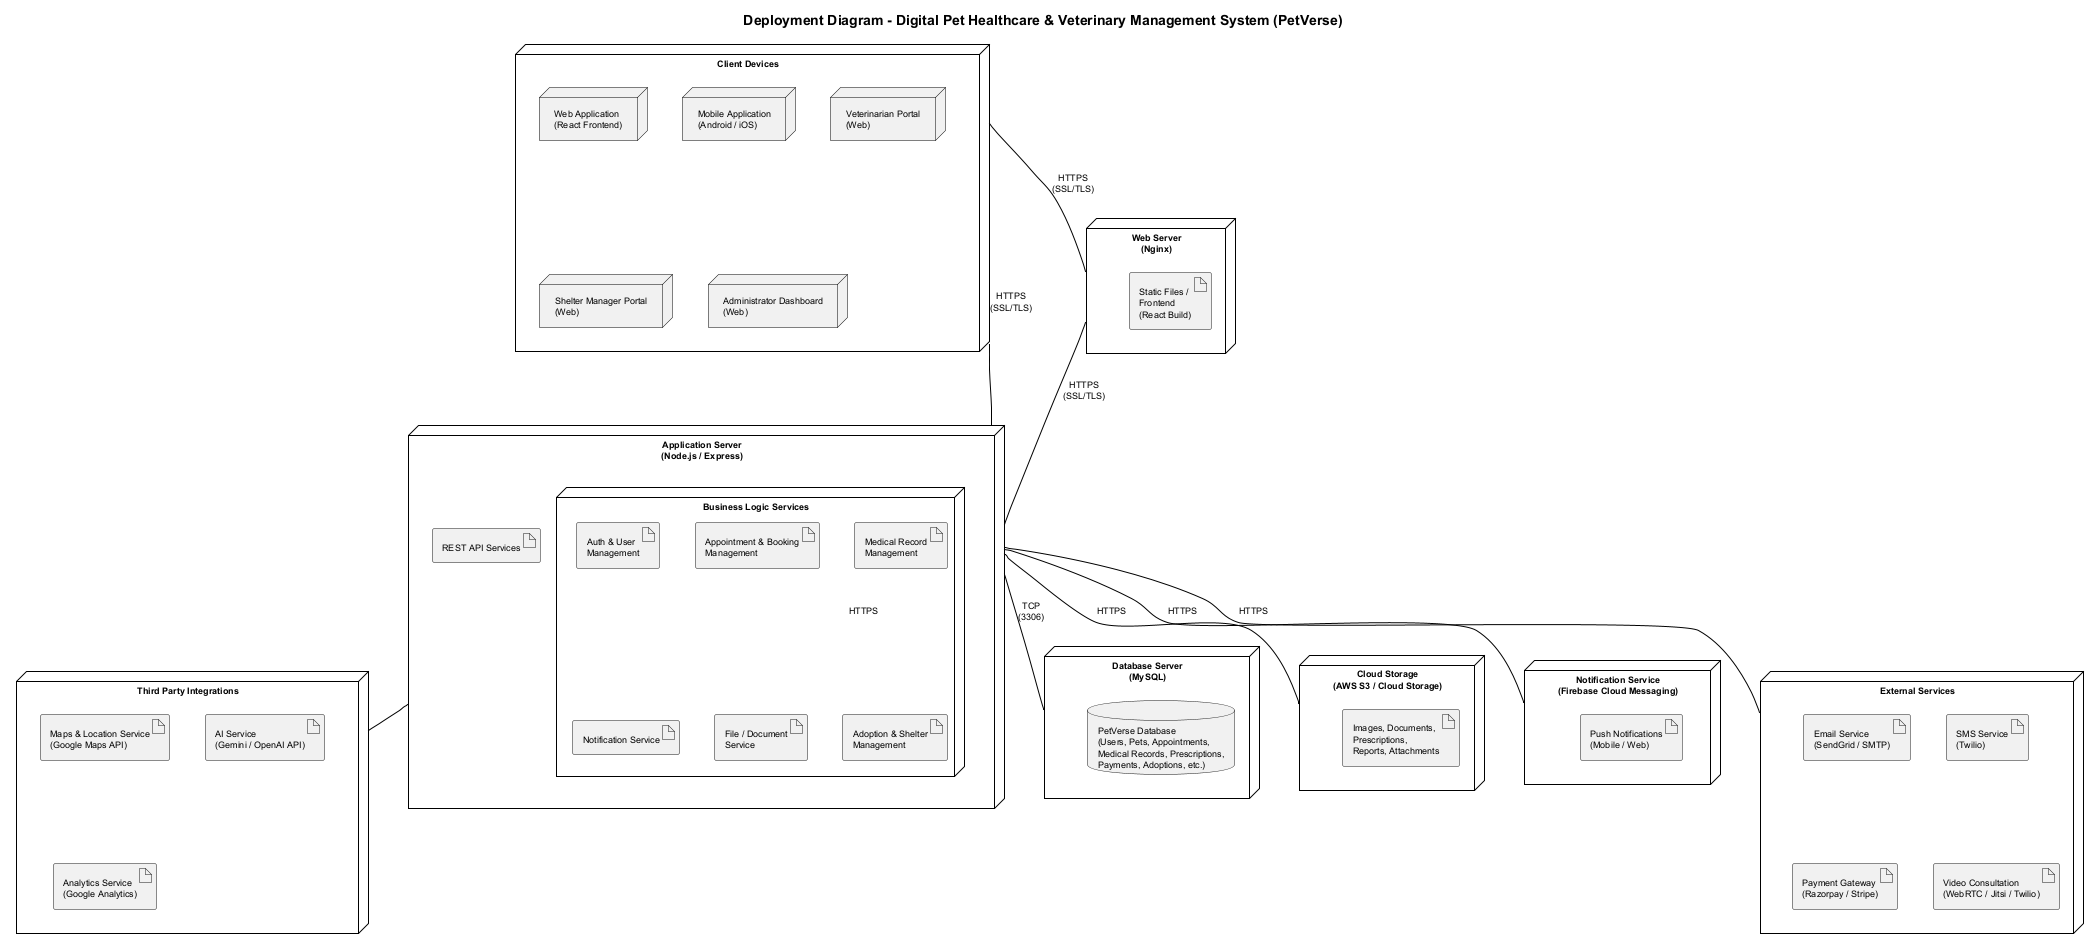

The diagram above was rendered by PlantUML. Its source (embedded in the PNG):
@startuml
skinparam monochrome true
skinparam shadowing false
skinparam backgroundColor white
skinparam defaultFontName "Helvetica"
skinparam defaultFontSize 9
skinparam roundCorner 4
skinparam ArrowColor black
skinparam NodeBorderColor black

title Deployment Diagram - Digital Pet Healthcare & Veterinary Management System (PetVerse)

node "Client Devices" as Clients {
    node "Web Application\n(React Frontend)" as Client_Web
    node "Mobile Application\n(Android / iOS)" as Client_Mobile
    node "Veterinarian Portal\n(Web)" as Client_Vet
    node "Shelter Manager Portal\n(Web)" as Client_Shelter
    node "Administrator Dashboard\n(Web)" as Client_Admin
}

node "Web Server\n(Nginx)" as WebServer {
    artifact "Static Files /\nFrontend\n(React Build)" as StaticFiles
}

node "Application Server\n(Node.js / Express)" as AppServer {
    artifact "REST API Services" as RestAPI
    node "Business Logic Services" as BizServices {
        artifact "Auth & User\nManagement" as Svc_Auth
        artifact "Appointment & Booking\nManagement" as Svc_Appt
        artifact "Medical Record\nManagement" as Svc_MedRec
        artifact "Notification Service" as Svc_Notif
        artifact "File / Document\nService" as Svc_Doc
        artifact "Adoption & Shelter\nManagement" as Svc_Adopt
    }
}

node "Database Server\n(MySQL)" as DBServer {
    database "PetVerse Database\n(Users, Pets, Appointments,\nMedical Records, Prescriptions,\nPayments, Adoptions, etc.)" as MySQLDB
}

node "Cloud Storage\n(AWS S3 / Cloud Storage)" as CloudStorage {
    artifact "Images, Documents,\nPrescriptions,\nReports, Attachments" as CloudFiles
}

node "Notification Service\n(Firebase Cloud Messaging)" as NotifService {
    artifact "Push Notifications\n(Mobile / Web)" as PushNotifs
}

node "External Services" as ExtServices {
    artifact "Email Service\n(SendGrid / SMTP)" as ExtEmail
    artifact "SMS Service\n(Twilio)" as ExtSMS
    artifact "Payment Gateway\n(Razorpay / Stripe)" as ExtPay
    artifact "Video Consultation\n(WebRTC / Jitsi / Twilio)" as ExtVideo
}

node "Third Party Integrations" as ThirdParty {
    artifact "Maps & Location Service\n(Google Maps API)" as ExtMaps
    artifact "AI Service\n(Gemini / OpenAI API)" as ExtAI
    artifact "Analytics Service\n(Google Analytics)" as ExtAnalytics
}

' Connections with protocol labels
Clients -- WebServer : HTTPS\n(SSL/TLS)
Clients -- AppServer : HTTPS\n(SSL/TLS)
WebServer -- AppServer : HTTPS\n(SSL/TLS)

AppServer -- DBServer : TCP\n(3306)

AppServer -- CloudStorage : HTTPS
AppServer -- NotifService : HTTPS
AppServer -- ExtServices : HTTPS
AppServer -- ThirdParty : HTTPS

@enduml